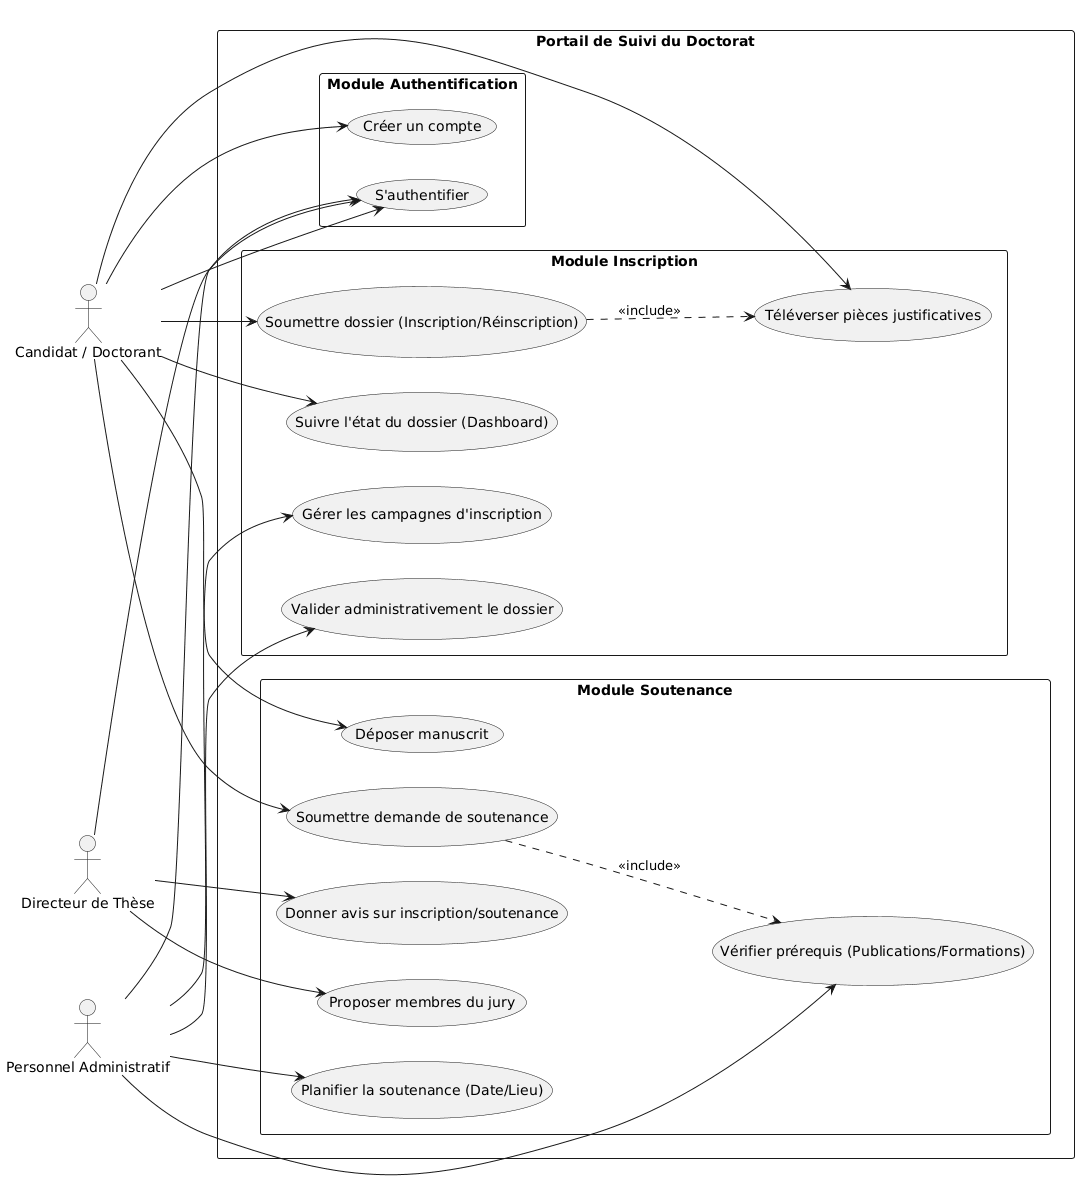

The diagram above was rendered by PlantUML. Its source (embedded in the PNG):
@startuml
left to right direction
skinparam packageStyle rectangle

actor "Candidat / Doctorant" as Doctorant
actor "Directeur de Thèse" as Directeur
actor "Personnel Administratif" as Admin

rectangle "Portail de Suivi du Doctorat" {
  
  package "Module Authentification" {
    usecase "Créer un compte" as UC1
    usecase "S'authentifier" as UC2
  }

  package "Module Inscription" {
    usecase "Soumettre dossier (Inscription/Réinscription)" as UC3
    usecase "Téléverser pièces justificatives" as UC4
    usecase "Suivre l'état du dossier (Dashboard)" as UC5
    usecase "Gérer les campagnes d'inscription" as UC6
    usecase "Valider administrativement le dossier" as UC12
  }

  package "Module Soutenance" {
    usecase "Soumettre demande de soutenance" as UC7
    usecase "Vérifier prérequis (Publications/Formations)" as UC8
    usecase "Déposer manuscrit" as UC9
    usecase "Donner avis sur inscription/soutenance" as UC10
    usecase "Proposer membres du jury" as UC11
    usecase "Planifier la soutenance (Date/Lieu)" as UC13
  }
}

' Relations pour le Doctorant
Doctorant --> UC1
Doctorant --> UC2
Doctorant --> UC3
Doctorant --> UC4
Doctorant --> UC5
Doctorant --> UC7
Doctorant --> UC9

' Relations pour le Directeur
Directeur --> UC2
Directeur --> UC10
Directeur --> UC11

' Relations pour l'Administration
Admin --> UC2
Admin --> UC6
Admin --> UC12
Admin --> UC13
Admin --> UC8

' Extensions et Inclusions
UC3 ..> UC4 : <<include>>
UC7 ..> UC8 : <<include>>
@enduml